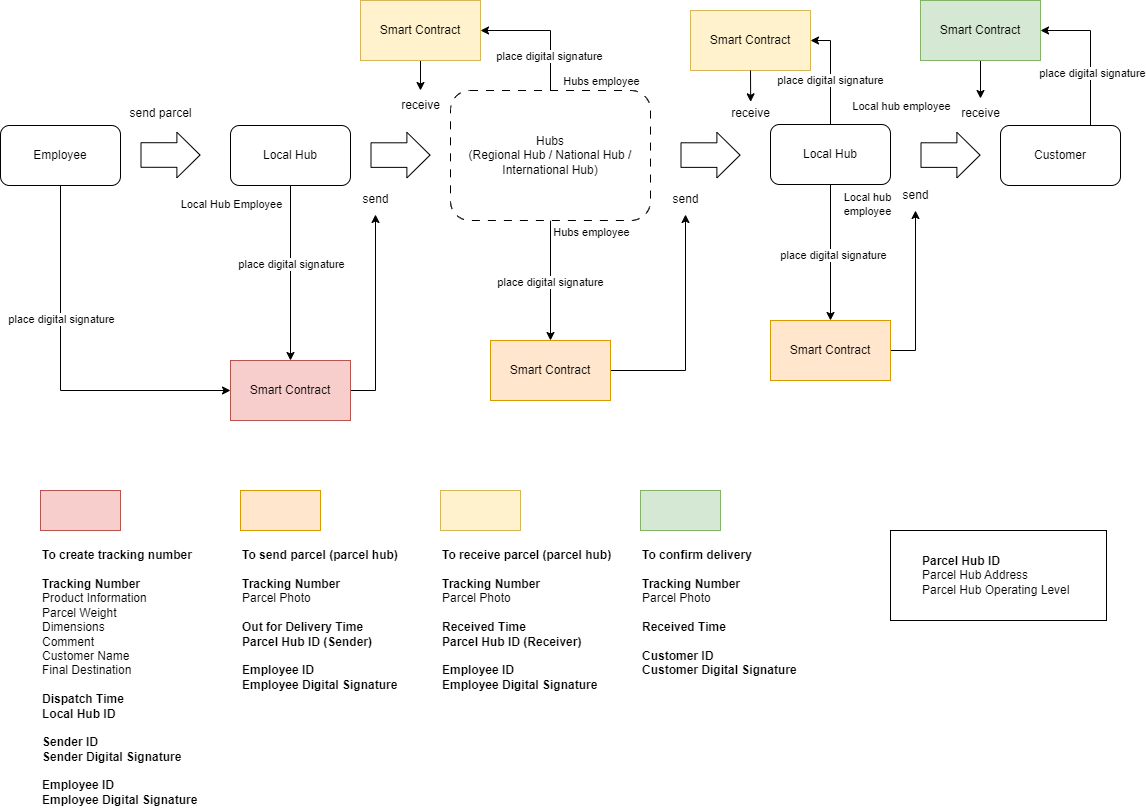

The diagram above was exported from draw.io. Its source (the exported page's mxGraphModel, read from the mxfile embedded in the PNG):
<mxGraphModel dx="2023" dy="1169" grid="1" gridSize="10" guides="1" tooltips="1" connect="1" arrows="1" fold="1" page="1" pageScale="1" pageWidth="1169" pageHeight="827" math="0" shadow="0">
  <root>
    <mxCell id="0" />
    <mxCell id="1" parent="0" />
    <mxCell id="_qUg9HCl38SOe6tDdpgH-21" style="edgeStyle=orthogonalEdgeStyle;rounded=0;orthogonalLoop=1;jettySize=auto;html=1;entryX=0.5;entryY=0;entryDx=0;entryDy=0;exitX=0.5;exitY=1;exitDx=0;exitDy=0;" edge="1" parent="1" source="_qUg9HCl38SOe6tDdpgH-1" target="_qUg9HCl38SOe6tDdpgH-12">
      <mxGeometry relative="1" as="geometry" />
    </mxCell>
    <mxCell id="_qUg9HCl38SOe6tDdpgH-22" value="place digital signature" style="edgeLabel;html=1;align=center;verticalAlign=middle;resizable=0;points=[];" vertex="1" connectable="0" parent="_qUg9HCl38SOe6tDdpgH-21">
      <mxGeometry x="-0.2462" y="1" relative="1" as="geometry">
        <mxPoint x="-1" y="13" as="offset" />
      </mxGeometry>
    </mxCell>
    <mxCell id="_qUg9HCl38SOe6tDdpgH-24" value="Local Hub Employee" style="edgeLabel;html=1;align=center;verticalAlign=middle;resizable=0;points=[];" vertex="1" connectable="0" parent="_qUg9HCl38SOe6tDdpgH-21">
      <mxGeometry x="-0.8444" relative="1" as="geometry">
        <mxPoint x="-60" y="4" as="offset" />
      </mxGeometry>
    </mxCell>
    <mxCell id="_qUg9HCl38SOe6tDdpgH-1" value="Local Hub" style="rounded=1;whiteSpace=wrap;html=1;" vertex="1" parent="1">
      <mxGeometry x="255" y="135" width="120" height="60" as="geometry" />
    </mxCell>
    <mxCell id="_qUg9HCl38SOe6tDdpgH-49" style="edgeStyle=orthogonalEdgeStyle;rounded=0;orthogonalLoop=1;jettySize=auto;html=1;exitX=0.5;exitY=0;exitDx=0;exitDy=0;entryX=1;entryY=0.5;entryDx=0;entryDy=0;" edge="1" parent="1" source="_qUg9HCl38SOe6tDdpgH-2" target="_qUg9HCl38SOe6tDdpgH-48">
      <mxGeometry relative="1" as="geometry" />
    </mxCell>
    <mxCell id="_qUg9HCl38SOe6tDdpgH-50" value="place digital signature" style="edgeLabel;html=1;align=center;verticalAlign=middle;resizable=0;points=[];" vertex="1" connectable="0" parent="_qUg9HCl38SOe6tDdpgH-49">
      <mxGeometry x="-0.1453" y="1" relative="1" as="geometry">
        <mxPoint as="offset" />
      </mxGeometry>
    </mxCell>
    <mxCell id="_qUg9HCl38SOe6tDdpgH-59" style="edgeStyle=orthogonalEdgeStyle;rounded=0;orthogonalLoop=1;jettySize=auto;html=1;exitX=0.5;exitY=1;exitDx=0;exitDy=0;" edge="1" parent="1" source="_qUg9HCl38SOe6tDdpgH-2" target="_qUg9HCl38SOe6tDdpgH-58">
      <mxGeometry relative="1" as="geometry" />
    </mxCell>
    <mxCell id="_qUg9HCl38SOe6tDdpgH-60" value="place digital signature" style="edgeLabel;html=1;align=center;verticalAlign=middle;resizable=0;points=[];" vertex="1" connectable="0" parent="_qUg9HCl38SOe6tDdpgH-59">
      <mxGeometry x="0.0365" y="2" relative="1" as="geometry">
        <mxPoint as="offset" />
      </mxGeometry>
    </mxCell>
    <mxCell id="_qUg9HCl38SOe6tDdpgH-2" value="Local Hub" style="rounded=1;whiteSpace=wrap;html=1;" vertex="1" parent="1">
      <mxGeometry x="795" y="134" width="120" height="60" as="geometry" />
    </mxCell>
    <mxCell id="_qUg9HCl38SOe6tDdpgH-34" style="edgeStyle=orthogonalEdgeStyle;rounded=0;orthogonalLoop=1;jettySize=auto;html=1;exitX=0.5;exitY=0;exitDx=0;exitDy=0;entryX=1;entryY=0.5;entryDx=0;entryDy=0;" edge="1" parent="1" source="_qUg9HCl38SOe6tDdpgH-3" target="_qUg9HCl38SOe6tDdpgH-25">
      <mxGeometry relative="1" as="geometry" />
    </mxCell>
    <mxCell id="_qUg9HCl38SOe6tDdpgH-36" value="place digital signature" style="edgeLabel;html=1;align=center;verticalAlign=middle;resizable=0;points=[];" vertex="1" connectable="0" parent="_qUg9HCl38SOe6tDdpgH-34">
      <mxGeometry x="-0.4702" y="2" relative="1" as="geometry">
        <mxPoint as="offset" />
      </mxGeometry>
    </mxCell>
    <mxCell id="_qUg9HCl38SOe6tDdpgH-38" value="Hubs employee" style="edgeLabel;html=1;align=center;verticalAlign=middle;resizable=0;points=[];" vertex="1" connectable="0" parent="_qUg9HCl38SOe6tDdpgH-34">
      <mxGeometry x="-0.8451" relative="1" as="geometry">
        <mxPoint x="50" as="offset" />
      </mxGeometry>
    </mxCell>
    <mxCell id="_qUg9HCl38SOe6tDdpgH-43" style="edgeStyle=orthogonalEdgeStyle;rounded=0;orthogonalLoop=1;jettySize=auto;html=1;exitX=0.5;exitY=1;exitDx=0;exitDy=0;" edge="1" parent="1" source="_qUg9HCl38SOe6tDdpgH-3" target="_qUg9HCl38SOe6tDdpgH-41">
      <mxGeometry relative="1" as="geometry" />
    </mxCell>
    <mxCell id="_qUg9HCl38SOe6tDdpgH-44" value="place digital signature" style="edgeLabel;html=1;align=center;verticalAlign=middle;resizable=0;points=[];" vertex="1" connectable="0" parent="_qUg9HCl38SOe6tDdpgH-43">
      <mxGeometry x="0.0214" y="-1" relative="1" as="geometry">
        <mxPoint as="offset" />
      </mxGeometry>
    </mxCell>
    <mxCell id="_qUg9HCl38SOe6tDdpgH-45" value="Hubs employee" style="edgeLabel;html=1;align=center;verticalAlign=middle;resizable=0;points=[];" vertex="1" connectable="0" parent="_qUg9HCl38SOe6tDdpgH-43">
      <mxGeometry x="-0.8071" y="1" relative="1" as="geometry">
        <mxPoint x="39" as="offset" />
      </mxGeometry>
    </mxCell>
    <mxCell id="_qUg9HCl38SOe6tDdpgH-3" value="Hubs&lt;div&gt;(Regional Hub / National Hub / International Hub)&lt;/div&gt;" style="rounded=1;whiteSpace=wrap;html=1;dashed=1;dashPattern=8 8;" vertex="1" parent="1">
      <mxGeometry x="475" y="100" width="200" height="130" as="geometry" />
    </mxCell>
    <mxCell id="_qUg9HCl38SOe6tDdpgH-63" style="edgeStyle=orthogonalEdgeStyle;rounded=0;orthogonalLoop=1;jettySize=auto;html=1;exitX=0.75;exitY=0;exitDx=0;exitDy=0;entryX=1;entryY=0.5;entryDx=0;entryDy=0;" edge="1" parent="1" source="_qUg9HCl38SOe6tDdpgH-4" target="_qUg9HCl38SOe6tDdpgH-62">
      <mxGeometry relative="1" as="geometry" />
    </mxCell>
    <mxCell id="_qUg9HCl38SOe6tDdpgH-65" value="place digital signature" style="edgeLabel;html=1;align=center;verticalAlign=middle;resizable=0;points=[];" vertex="1" connectable="0" parent="_qUg9HCl38SOe6tDdpgH-63">
      <mxGeometry x="-0.2663" y="-1" relative="1" as="geometry">
        <mxPoint as="offset" />
      </mxGeometry>
    </mxCell>
    <mxCell id="_qUg9HCl38SOe6tDdpgH-4" value="Customer" style="rounded=1;whiteSpace=wrap;html=1;" vertex="1" parent="1">
      <mxGeometry x="1025" y="135" width="120" height="60" as="geometry" />
    </mxCell>
    <mxCell id="_qUg9HCl38SOe6tDdpgH-11" value="" style="shape=flexArrow;endArrow=classic;html=1;rounded=0;entryX=0.167;entryY=0.917;entryDx=0;entryDy=0;entryPerimeter=0;width=24.571428571428573;endSize=7.382857142857143;" edge="1" parent="1">
      <mxGeometry width="50" height="50" relative="1" as="geometry">
        <mxPoint x="165" y="164.5" as="sourcePoint" />
        <mxPoint x="225.03999999999996" y="164.5200000000001" as="targetPoint" />
      </mxGeometry>
    </mxCell>
    <mxCell id="_qUg9HCl38SOe6tDdpgH-33" style="edgeStyle=orthogonalEdgeStyle;rounded=0;orthogonalLoop=1;jettySize=auto;html=1;exitX=1;exitY=0.5;exitDx=0;exitDy=0;" edge="1" parent="1" source="_qUg9HCl38SOe6tDdpgH-12" target="_qUg9HCl38SOe6tDdpgH-26">
      <mxGeometry relative="1" as="geometry" />
    </mxCell>
    <mxCell id="_qUg9HCl38SOe6tDdpgH-12" value="Smart Contract" style="rounded=0;whiteSpace=wrap;html=1;fillColor=#f8cecc;strokeColor=#b85450;" vertex="1" parent="1">
      <mxGeometry x="255" y="370" width="120" height="60" as="geometry" />
    </mxCell>
    <mxCell id="_qUg9HCl38SOe6tDdpgH-19" style="edgeStyle=orthogonalEdgeStyle;rounded=0;orthogonalLoop=1;jettySize=auto;html=1;exitX=0.5;exitY=1;exitDx=0;exitDy=0;entryX=0;entryY=0.5;entryDx=0;entryDy=0;" edge="1" parent="1" source="_qUg9HCl38SOe6tDdpgH-13" target="_qUg9HCl38SOe6tDdpgH-12">
      <mxGeometry relative="1" as="geometry" />
    </mxCell>
    <mxCell id="_qUg9HCl38SOe6tDdpgH-20" value="place digital signature" style="edgeLabel;html=1;align=center;verticalAlign=middle;resizable=0;points=[];" vertex="1" connectable="0" parent="_qUg9HCl38SOe6tDdpgH-19">
      <mxGeometry x="-0.1963" relative="1" as="geometry">
        <mxPoint y="-17" as="offset" />
      </mxGeometry>
    </mxCell>
    <mxCell id="_qUg9HCl38SOe6tDdpgH-13" value="Employee" style="rounded=1;whiteSpace=wrap;html=1;" vertex="1" parent="1">
      <mxGeometry x="25" y="135" width="120" height="60" as="geometry" />
    </mxCell>
    <mxCell id="_qUg9HCl38SOe6tDdpgH-14" value="send parcel" style="text;html=1;align=center;verticalAlign=middle;resizable=0;points=[];autosize=1;strokeColor=none;fillColor=none;" vertex="1" parent="1">
      <mxGeometry x="140" y="108" width="90" height="30" as="geometry" />
    </mxCell>
    <mxCell id="_qUg9HCl38SOe6tDdpgH-16" value="" style="shape=flexArrow;endArrow=classic;html=1;rounded=0;entryX=0.167;entryY=0.917;entryDx=0;entryDy=0;entryPerimeter=0;width=24.571428571428573;endSize=7.382857142857143;" edge="1" parent="1">
      <mxGeometry width="50" height="50" relative="1" as="geometry">
        <mxPoint x="395" y="164.57999999999998" as="sourcePoint" />
        <mxPoint x="455.03999999999996" y="164.60000000000008" as="targetPoint" />
      </mxGeometry>
    </mxCell>
    <mxCell id="_qUg9HCl38SOe6tDdpgH-17" value="" style="shape=flexArrow;endArrow=classic;html=1;rounded=0;entryX=0.167;entryY=0.917;entryDx=0;entryDy=0;entryPerimeter=0;width=24.571428571428573;endSize=7.382857142857143;" edge="1" parent="1">
      <mxGeometry width="50" height="50" relative="1" as="geometry">
        <mxPoint x="705" y="164.57999999999998" as="sourcePoint" />
        <mxPoint x="765.04" y="164.60000000000008" as="targetPoint" />
      </mxGeometry>
    </mxCell>
    <mxCell id="_qUg9HCl38SOe6tDdpgH-18" value="" style="shape=flexArrow;endArrow=classic;html=1;rounded=0;entryX=0.167;entryY=0.917;entryDx=0;entryDy=0;entryPerimeter=0;width=24.571428571428573;endSize=7.382857142857143;" edge="1" parent="1">
      <mxGeometry width="50" height="50" relative="1" as="geometry">
        <mxPoint x="945" y="164.57999999999998" as="sourcePoint" />
        <mxPoint x="1005.04" y="164.60000000000008" as="targetPoint" />
      </mxGeometry>
    </mxCell>
    <mxCell id="_qUg9HCl38SOe6tDdpgH-35" style="edgeStyle=orthogonalEdgeStyle;rounded=0;orthogonalLoop=1;jettySize=auto;html=1;exitX=0.5;exitY=1;exitDx=0;exitDy=0;" edge="1" parent="1" source="_qUg9HCl38SOe6tDdpgH-25" target="_qUg9HCl38SOe6tDdpgH-28">
      <mxGeometry relative="1" as="geometry" />
    </mxCell>
    <mxCell id="_qUg9HCl38SOe6tDdpgH-25" value="Smart Contract" style="rounded=0;whiteSpace=wrap;html=1;fillColor=#fff2cc;strokeColor=#d6b656;" vertex="1" parent="1">
      <mxGeometry x="385" y="10" width="120" height="60" as="geometry" />
    </mxCell>
    <mxCell id="_qUg9HCl38SOe6tDdpgH-26" value="send" style="text;html=1;align=center;verticalAlign=middle;resizable=0;points=[];autosize=1;strokeColor=none;fillColor=none;" vertex="1" parent="1">
      <mxGeometry x="375" y="194" width="50" height="30" as="geometry" />
    </mxCell>
    <mxCell id="_qUg9HCl38SOe6tDdpgH-28" value="receive" style="text;html=1;align=center;verticalAlign=middle;resizable=0;points=[];autosize=1;strokeColor=none;fillColor=none;" vertex="1" parent="1">
      <mxGeometry x="415" y="100" width="60" height="30" as="geometry" />
    </mxCell>
    <mxCell id="_qUg9HCl38SOe6tDdpgH-39" value="send" style="text;html=1;align=center;verticalAlign=middle;resizable=0;points=[];autosize=1;strokeColor=none;fillColor=none;" vertex="1" parent="1">
      <mxGeometry x="685" y="194" width="50" height="30" as="geometry" />
    </mxCell>
    <mxCell id="_qUg9HCl38SOe6tDdpgH-40" value="receive" style="text;html=1;align=center;verticalAlign=middle;resizable=0;points=[];autosize=1;strokeColor=none;fillColor=none;" vertex="1" parent="1">
      <mxGeometry x="745" y="108" width="60" height="30" as="geometry" />
    </mxCell>
    <mxCell id="_qUg9HCl38SOe6tDdpgH-42" style="edgeStyle=orthogonalEdgeStyle;rounded=0;orthogonalLoop=1;jettySize=auto;html=1;exitX=1;exitY=0.5;exitDx=0;exitDy=0;" edge="1" parent="1" source="_qUg9HCl38SOe6tDdpgH-41" target="_qUg9HCl38SOe6tDdpgH-39">
      <mxGeometry relative="1" as="geometry" />
    </mxCell>
    <mxCell id="_qUg9HCl38SOe6tDdpgH-41" value="Smart Contract" style="rounded=0;whiteSpace=wrap;html=1;fillColor=#ffe6cc;strokeColor=#d79b00;" vertex="1" parent="1">
      <mxGeometry x="515" y="350" width="120" height="60" as="geometry" />
    </mxCell>
    <mxCell id="_qUg9HCl38SOe6tDdpgH-48" value="Smart Contract" style="rounded=0;whiteSpace=wrap;html=1;fillColor=#fff2cc;strokeColor=#d6b656;" vertex="1" parent="1">
      <mxGeometry x="715" y="20" width="120" height="60" as="geometry" />
    </mxCell>
    <mxCell id="_qUg9HCl38SOe6tDdpgH-51" value="Local hub employee" style="edgeLabel;html=1;align=center;verticalAlign=middle;resizable=0;points=[];" vertex="1" connectable="0" parent="1">
      <mxGeometry x="925" y="115.00428571428569" as="geometry" />
    </mxCell>
    <mxCell id="_qUg9HCl38SOe6tDdpgH-52" style="edgeStyle=orthogonalEdgeStyle;rounded=0;orthogonalLoop=1;jettySize=auto;html=1;exitX=0.5;exitY=1;exitDx=0;exitDy=0;entryX=0.503;entryY=0.111;entryDx=0;entryDy=0;entryPerimeter=0;" edge="1" parent="1" source="_qUg9HCl38SOe6tDdpgH-48" target="_qUg9HCl38SOe6tDdpgH-40">
      <mxGeometry relative="1" as="geometry" />
    </mxCell>
    <mxCell id="_qUg9HCl38SOe6tDdpgH-53" value="send" style="text;html=1;align=center;verticalAlign=middle;resizable=0;points=[];autosize=1;strokeColor=none;fillColor=none;" vertex="1" parent="1">
      <mxGeometry x="915" y="190" width="50" height="30" as="geometry" />
    </mxCell>
    <mxCell id="_qUg9HCl38SOe6tDdpgH-54" value="receive" style="text;html=1;align=center;verticalAlign=middle;resizable=0;points=[];autosize=1;strokeColor=none;fillColor=none;" vertex="1" parent="1">
      <mxGeometry x="975" y="108" width="60" height="30" as="geometry" />
    </mxCell>
    <mxCell id="_qUg9HCl38SOe6tDdpgH-57" value="Local hub&lt;div&gt;employee&lt;/div&gt;" style="edgeLabel;html=1;align=center;verticalAlign=middle;resizable=0;points=[];" vertex="1" connectable="0" parent="1">
      <mxGeometry x="885" y="209.0041379310344" as="geometry">
        <mxPoint x="6" y="4" as="offset" />
      </mxGeometry>
    </mxCell>
    <mxCell id="_qUg9HCl38SOe6tDdpgH-61" style="edgeStyle=orthogonalEdgeStyle;rounded=0;orthogonalLoop=1;jettySize=auto;html=1;exitX=1;exitY=0.5;exitDx=0;exitDy=0;" edge="1" parent="1" source="_qUg9HCl38SOe6tDdpgH-58" target="_qUg9HCl38SOe6tDdpgH-53">
      <mxGeometry relative="1" as="geometry" />
    </mxCell>
    <mxCell id="_qUg9HCl38SOe6tDdpgH-58" value="Smart Contract" style="rounded=0;whiteSpace=wrap;html=1;fillColor=#ffe6cc;strokeColor=#d79b00;" vertex="1" parent="1">
      <mxGeometry x="795" y="330" width="120" height="60" as="geometry" />
    </mxCell>
    <mxCell id="_qUg9HCl38SOe6tDdpgH-64" style="edgeStyle=orthogonalEdgeStyle;rounded=0;orthogonalLoop=1;jettySize=auto;html=1;exitX=0.5;exitY=1;exitDx=0;exitDy=0;" edge="1" parent="1" source="_qUg9HCl38SOe6tDdpgH-62" target="_qUg9HCl38SOe6tDdpgH-54">
      <mxGeometry relative="1" as="geometry" />
    </mxCell>
    <mxCell id="_qUg9HCl38SOe6tDdpgH-62" value="Smart Contract" style="rounded=0;whiteSpace=wrap;html=1;fillColor=#d5e8d4;strokeColor=#82b366;" vertex="1" parent="1">
      <mxGeometry x="945" y="10" width="120" height="60" as="geometry" />
    </mxCell>
    <mxCell id="_qUg9HCl38SOe6tDdpgH-66" value="" style="rounded=0;whiteSpace=wrap;html=1;fillColor=#f8cecc;strokeColor=#b85450;" vertex="1" parent="1">
      <mxGeometry x="65" y="500" width="80" height="40" as="geometry" />
    </mxCell>
    <mxCell id="_qUg9HCl38SOe6tDdpgH-67" value="" style="rounded=0;whiteSpace=wrap;html=1;fillColor=#ffe6cc;strokeColor=#d79b00;" vertex="1" parent="1">
      <mxGeometry x="265" y="500" width="80" height="40" as="geometry" />
    </mxCell>
    <mxCell id="_qUg9HCl38SOe6tDdpgH-68" value="" style="rounded=0;whiteSpace=wrap;html=1;fillColor=#fff2cc;strokeColor=#d6b656;" vertex="1" parent="1">
      <mxGeometry x="465" y="500" width="80" height="40" as="geometry" />
    </mxCell>
    <mxCell id="_qUg9HCl38SOe6tDdpgH-69" value="" style="rounded=0;whiteSpace=wrap;html=1;fillColor=#d5e8d4;strokeColor=#82b366;" vertex="1" parent="1">
      <mxGeometry x="665" y="500" width="80" height="40" as="geometry" />
    </mxCell>
    <mxCell id="_qUg9HCl38SOe6tDdpgH-71" value="To create tracking number" style="text;html=1;align=left;verticalAlign=middle;whiteSpace=wrap;rounded=0;fontStyle=1" vertex="1" parent="1">
      <mxGeometry x="65" y="550" width="200" height="30" as="geometry" />
    </mxCell>
    <mxCell id="_qUg9HCl38SOe6tDdpgH-72" value="To send parcel (parcel hub)" style="text;html=1;align=left;verticalAlign=middle;whiteSpace=wrap;rounded=0;fontStyle=1" vertex="1" parent="1">
      <mxGeometry x="265" y="550" width="200" height="30" as="geometry" />
    </mxCell>
    <mxCell id="_qUg9HCl38SOe6tDdpgH-73" value="To receive parcel (parcel hub)" style="text;html=1;align=left;verticalAlign=middle;whiteSpace=wrap;rounded=0;fontStyle=1" vertex="1" parent="1">
      <mxGeometry x="465" y="550" width="200" height="30" as="geometry" />
    </mxCell>
    <mxCell id="_qUg9HCl38SOe6tDdpgH-74" value="To confirm delivery" style="text;html=1;align=left;verticalAlign=middle;whiteSpace=wrap;rounded=0;fontStyle=1" vertex="1" parent="1">
      <mxGeometry x="665" y="550" width="200" height="30" as="geometry" />
    </mxCell>
    <mxCell id="_qUg9HCl38SOe6tDdpgH-76" value="&lt;b&gt;Tracking Number&lt;/b&gt;&lt;div&gt;&lt;div&gt;Product Information&lt;/div&gt;&lt;div&gt;Parcel Weight&lt;/div&gt;&lt;div&gt;Dimensions&lt;/div&gt;&lt;div&gt;Comment&lt;/div&gt;&lt;div&gt;Customer Name&lt;/div&gt;&lt;div&gt;Final Destination&lt;/div&gt;&lt;div&gt;&lt;br&gt;&lt;/div&gt;&lt;div&gt;&lt;b&gt;Dispatch Time&lt;/b&gt;&lt;/div&gt;&lt;div&gt;&lt;b&gt;Local Hub ID&lt;/b&gt;&lt;/div&gt;&lt;div&gt;&lt;b&gt;&lt;br&gt;&lt;/b&gt;&lt;/div&gt;&lt;div&gt;&lt;b&gt;Sender ID&lt;/b&gt;&lt;/div&gt;&lt;div&gt;&lt;b style=&quot;background-color: transparent; color: light-dark(rgb(0, 0, 0), rgb(255, 255, 255));&quot;&gt;Sender Digital Signature&lt;/b&gt;&lt;/div&gt;&lt;/div&gt;&lt;div&gt;&lt;b style=&quot;background-color: transparent; color: light-dark(rgb(0, 0, 0), rgb(255, 255, 255));&quot;&gt;&lt;br&gt;&lt;/b&gt;&lt;/div&gt;&lt;div&gt;&lt;div&gt;&lt;span style=&quot;background-color: transparent; color: light-dark(rgb(0, 0, 0), rgb(255, 255, 255));&quot;&gt;&lt;b&gt;Employee ID&lt;/b&gt;&lt;/span&gt;&lt;/div&gt;&lt;/div&gt;&lt;div&gt;&lt;b&gt;Employee Digital Signature&lt;/b&gt;&lt;/div&gt;" style="text;html=1;align=left;verticalAlign=top;resizable=0;points=[];autosize=1;strokeColor=none;fillColor=none;" vertex="1" parent="1">
      <mxGeometry x="65" y="580" width="180" height="240" as="geometry" />
    </mxCell>
    <mxCell id="_qUg9HCl38SOe6tDdpgH-77" value="&lt;b&gt;Tracking Number&lt;/b&gt;&lt;div&gt;Parcel Photo&lt;/div&gt;&lt;div&gt;&lt;br&gt;&lt;div&gt;&lt;b style=&quot;background-color: transparent; color: light-dark(rgb(0, 0, 0), rgb(255, 255, 255));&quot;&gt;Out for Delivery Time&lt;/b&gt;&lt;/div&gt;&lt;div&gt;&lt;b&gt;Parcel Hub ID (Sender)&lt;/b&gt;&lt;/div&gt;&lt;div&gt;&lt;b&gt;&lt;br&gt;&lt;/b&gt;&lt;div&gt;&lt;div&gt;&lt;span style=&quot;background-color: transparent; color: light-dark(rgb(0, 0, 0), rgb(255, 255, 255));&quot;&gt;&lt;b&gt;Employee ID&lt;/b&gt;&lt;/span&gt;&lt;/div&gt;&lt;/div&gt;&lt;div&gt;&lt;b&gt;Employee Digital Signature&lt;/b&gt;&lt;/div&gt;&lt;/div&gt;&lt;/div&gt;" style="text;html=1;align=left;verticalAlign=top;resizable=0;points=[];autosize=1;strokeColor=none;fillColor=none;" vertex="1" parent="1">
      <mxGeometry x="265" y="580" width="180" height="130" as="geometry" />
    </mxCell>
    <mxCell id="_qUg9HCl38SOe6tDdpgH-78" value="&lt;b&gt;Tracking Number&lt;/b&gt;&lt;div&gt;Parcel Photo&lt;/div&gt;&lt;div&gt;&lt;br&gt;&lt;div&gt;&lt;b style=&quot;background-color: transparent; color: light-dark(rgb(0, 0, 0), rgb(255, 255, 255));&quot;&gt;Received Time&lt;/b&gt;&lt;/div&gt;&lt;div&gt;&lt;b&gt;Parcel Hub ID (Receiver)&lt;/b&gt;&lt;/div&gt;&lt;div&gt;&lt;b&gt;&lt;br&gt;&lt;/b&gt;&lt;div&gt;&lt;div&gt;&lt;span style=&quot;background-color: transparent; color: light-dark(rgb(0, 0, 0), rgb(255, 255, 255));&quot;&gt;&lt;b&gt;Employee ID&lt;/b&gt;&lt;/span&gt;&lt;/div&gt;&lt;/div&gt;&lt;div&gt;&lt;b&gt;Employee Digital Signature&lt;/b&gt;&lt;/div&gt;&lt;/div&gt;&lt;/div&gt;" style="text;html=1;align=left;verticalAlign=top;resizable=0;points=[];autosize=1;strokeColor=none;fillColor=none;" vertex="1" parent="1">
      <mxGeometry x="465" y="580" width="180" height="130" as="geometry" />
    </mxCell>
    <mxCell id="_qUg9HCl38SOe6tDdpgH-79" value="&lt;b&gt;Tracking Number&lt;/b&gt;&lt;div&gt;Parcel Photo&lt;br&gt;&lt;div&gt;&lt;b style=&quot;background-color: transparent; color: light-dark(rgb(0, 0, 0), rgb(255, 255, 255));&quot;&gt;&lt;br&gt;&lt;/b&gt;&lt;/div&gt;&lt;div&gt;&lt;b style=&quot;background-color: transparent; color: light-dark(rgb(0, 0, 0), rgb(255, 255, 255));&quot;&gt;Received Time&lt;/b&gt;&lt;/div&gt;&lt;div&gt;&lt;b style=&quot;background-color: transparent; color: light-dark(rgb(0, 0, 0), rgb(255, 255, 255));&quot;&gt;&lt;br&gt;&lt;/b&gt;&lt;/div&gt;&lt;div&gt;&lt;div&gt;&lt;div&gt;&lt;span style=&quot;background-color: transparent; color: light-dark(rgb(0, 0, 0), rgb(255, 255, 255));&quot;&gt;&lt;b&gt;Customer ID&lt;/b&gt;&lt;/span&gt;&lt;/div&gt;&lt;/div&gt;&lt;div&gt;&lt;b&gt;Customer Digital Signature&lt;/b&gt;&lt;/div&gt;&lt;/div&gt;&lt;/div&gt;" style="text;html=1;align=left;verticalAlign=top;resizable=0;points=[];autosize=1;strokeColor=none;fillColor=none;" vertex="1" parent="1">
      <mxGeometry x="665" y="580" width="180" height="110" as="geometry" />
    </mxCell>
    <mxCell id="_qUg9HCl38SOe6tDdpgH-81" value="&lt;b style=&quot;&quot;&gt;Parcel Hub ID&lt;/b&gt;&lt;div style=&quot;&quot;&gt;Parcel Hub Address&lt;/div&gt;&lt;div style=&quot;&quot;&gt;Parcel Hub Operating Level&lt;/div&gt;" style="rounded=0;whiteSpace=wrap;html=1;align=left;spacingTop=0;spacingLeft=30;" vertex="1" parent="1">
      <mxGeometry x="915" y="540" width="216" height="90" as="geometry" />
    </mxCell>
  </root>
</mxGraphModel>